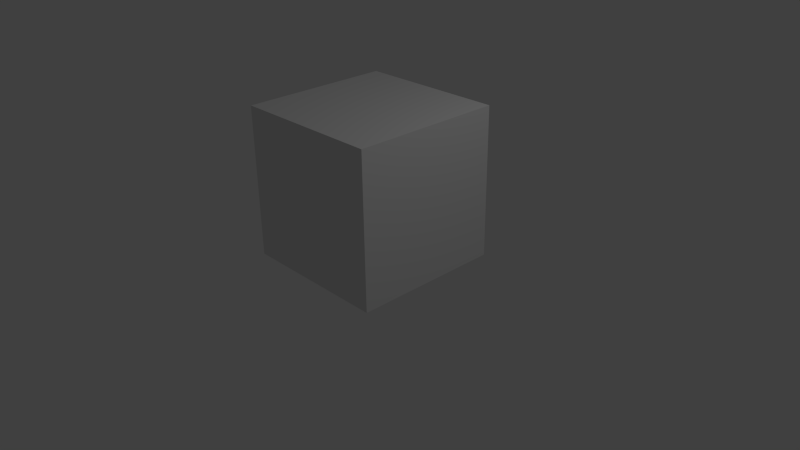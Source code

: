 # Source: start.blend  (saved by Blender 2.71.0; exported with 4.5.12 LTS)
import bpy
from mathutils import Matrix  # noqa: F401  (used for matrix-valued properties, if any)

bpy.ops.wm.read_factory_settings(use_empty=True)
scene = bpy.context.scene
scene.name = 'Scene'

# ---- collections
col_collection_1 = bpy.data.collections.new('Collection 1'); scene.collection.children.link(col_collection_1)

# ---- materials (node trees are filled in below, after node groups)
mat_material = bpy.data.materials.new('Material')
mat_material.alpha_threshold = 0.0
mat_material.use_transparent_shadow = False
mat_material.roughness = 0.5
mat_material.line_color = (0.0, 0.0, 0.0, 1.0)

# ---- material node trees

# ---- world
world_world = bpy.data.worlds.new('World'); scene.world = world_world
world_world.color = (0.05088, 0.05088, 0.05088)
world_world.use_sun_shadow = False
world_world.sun_shadow_jitter_overblur = 0.0
world_world.cycles.sampling_method = 'MANUAL'
world_world.cycles.sample_map_resolution = 256

# ---- cameras
cam_camera = bpy.data.cameras.new('Camera')
cam_camera.clip_end = 100.0
cam_camera.lens = 35.0
cam_camera.sensor_width = 32.0
cam_camera.sensor_height = 18.0
cam_camera.ortho_scale = 7.314
cam_camera.dof.focus_distance = 0.0
cam_camera.dof.aperture_fstop = 128.0

# ---- lights
light_lamp = bpy.data.lights.new('Lamp', 'POINT')
light_lamp.transmission_factor = 0.0
light_lamp.cutoff_distance = 30.0
light_lamp.energy = 100.0
light_lamp.shadow_buffer_clip_start = 1.001
light_lamp.shadow_soft_size = 0.1
light_lamp.shadow_maximum_resolution = 0.006
light_lamp.use_absolute_resolution = True
light_lamp.cycles.use_multiple_importance_sampling = False

# ---- meshes
me_cube = bpy.data.meshes.new('Cube')
me_cube.from_pydata([(1.0, 1.0, -1.0), (1.0, -1.0, -1.0), (-1.0, -1.0, -1.0), (-1.0, 1.0, -1.0), (1.0, 1.0, 1.0), (1.0, -1.0, 1.0), (-1.0, -1.0, 1.0), (-1.0, 1.0, 1.0)], [], [(0, 1, 2, 3), (4, 7, 6, 5), (0, 4, 5, 1), (1, 5, 6, 2), (2, 6, 7, 3), (4, 0, 3, 7)])
_uv = me_cube.uv_layers.new(name='UVMap')
_uv.uv.foreach_set('vector', [1.0, 1.0, 1.0, 0.0, 0.0, 1.192e-07, 1.788e-07, 1.0, 1.0, 1.0, 0.0, 1.0, -2.384e-07, 1.788e-07, 1.0, -2.98e-07, 1.0, 0.0, 1.0, 1.0, -2.384e-07, 1.0, 0.0, 0.0, 1.0, 0.0, 1.0, 1.0, -2.384e-07, 1.0, 0.0, 0.0, 8.941e-08, 0.0, 1.788e-07, 1.0, 1.0, 1.0, 1.0, 0.0, 1.0, 1.0, 1.0, 0.0, 1.788e-07, 0.0, 0.0, 1.0])
me_cube.materials.append(mat_material)
me_cube.use_remesh_preserve_volume = False
me_cube.use_remesh_preserve_attributes = False
me_cube.use_mirror_vertex_groups = False
me_cube.update()

# ---- objects
ob_cube = bpy.data.objects.new('Cube', me_cube)
ob_lamp = bpy.data.objects.new('Lamp', light_lamp)
ob_camera = bpy.data.objects.new('Camera', cam_camera)

# ---- transforms, parenting, visibility, modifiers, constraints
ob_cube.location = (0.0, 0.0, 1.0)
ob_cube.lock_rotations_4d = False
ob_cube.empty_display_type = 'ARROWS'
ob_cube.lineart.crease_threshold = 0.0
ob_lamp.location = (4.076, 1.005, 5.904)
ob_lamp.rotation_euler = (0.6503, 0.05522, 1.866)
ob_lamp.lock_rotations_4d = False
ob_lamp.empty_display_type = 'ARROWS'
ob_lamp.color = (0.0, 0.0, 0.0, 0.0)
ob_lamp.lineart.crease_threshold = 0.0
ob_camera.location = (7.481, -6.508, 5.344)
ob_camera.rotation_euler = (1.109, 0.01082, 0.8149)
ob_camera.lock_rotations_4d = False
ob_camera.empty_display_type = 'ARROWS'
ob_camera.color = (0.0, 0.0, 0.0, 0.0)
ob_camera.display_type = 'WIRE'
ob_camera.lineart.crease_threshold = 0.0

# ---- collection membership
col_collection_1.objects.link(ob_cube)
col_collection_1.objects.link(ob_lamp)
col_collection_1.objects.link(ob_camera)

# ---- scene / render settings (as saved in the file)
scene.camera = ob_camera
scene.frame_start = 1; scene.frame_end = 250; scene.frame_set(1)
scene.render.engine = 'BLENDER_EEVEE_NEXT'
scene.render.resolution_percentage = 50
scene.render.dither_intensity = 0.0
scene.cycles.use_denoising = False
scene.cycles.samples = 10
scene.cycles.sampling_pattern = 'TABULATED_SOBOL'
scene.cycles.light_sampling_threshold = 0.0
scene.cycles.use_adaptive_sampling = False
scene.cycles.use_light_tree = False
scene.cycles.blur_glossy = 0.0
scene.cycles.volume_bounces = 1
scene.cycles.pixel_filter_type = 'GAUSSIAN'
scene.cycles.sample_clamp_indirect = 0.0
scene.view_settings.view_transform = 'Standard'
bpy.context.view_layer.update()
